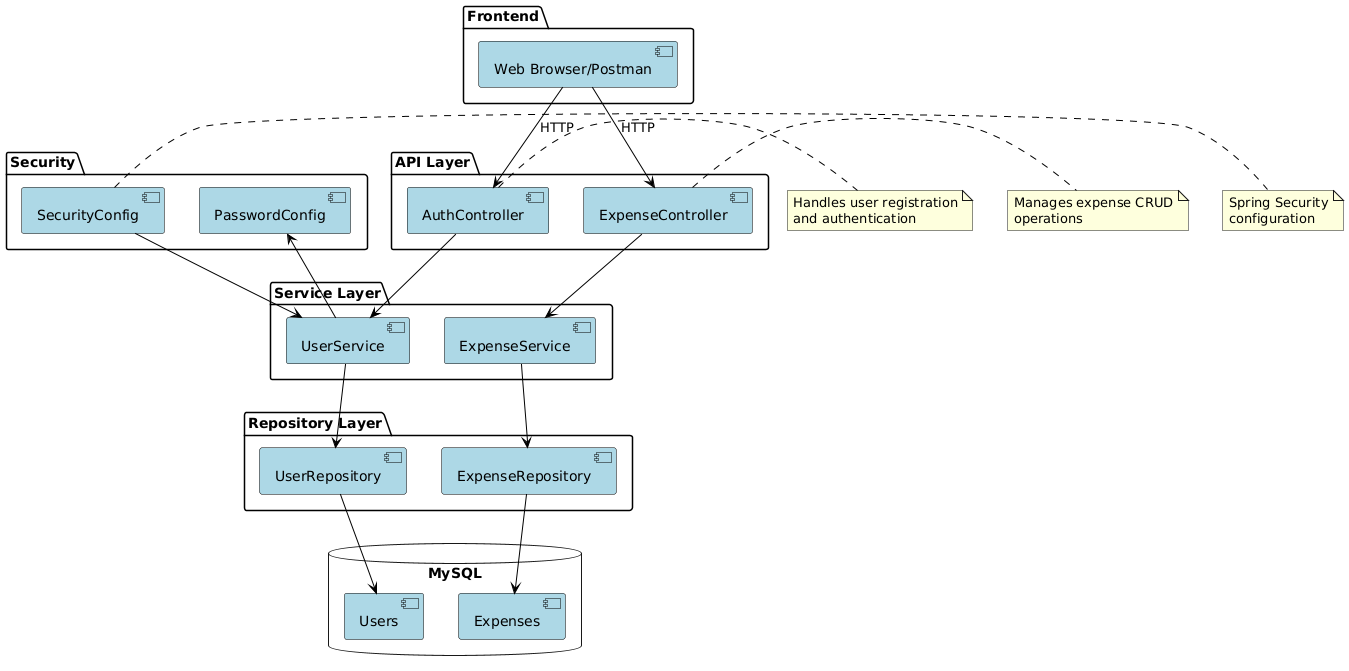

The diagram above was rendered by PlantUML. Its source (embedded in the PNG):
@startuml
' Define component styles
skinparam component {
    BackgroundColor LightBlue
    BorderColor Black
    ArrowColor Black
}

' Main Components
package "Frontend" {
    [Web Browser/Postman] as Client
}

package "API Layer" {
    [AuthController]
    [ExpenseController]
}

package "Service Layer" {
    [UserService]
    [ExpenseService]
}

package "Repository Layer" {
    [UserRepository]
    [ExpenseRepository]
}

package "Security" {
    [SecurityConfig]
    [PasswordConfig]
}

database "MySQL" {
    [Users]
    [Expenses]
}

' Define relationships
Client --> [AuthController] : HTTP
Client --> [ExpenseController] : HTTP

[AuthController] --> [UserService]
[ExpenseController] --> [ExpenseService]

[UserService] --> [UserRepository]
[ExpenseService] --> [ExpenseRepository]

[UserService] --> [PasswordConfig]
[SecurityConfig] --> [UserService]

[UserRepository] --> [Users]
[ExpenseRepository] --> [Expenses]

' Add notes
note right of [AuthController]
  Handles user registration
  and authentication
end note

note right of [ExpenseController]
  Manages expense CRUD
  operations
end note

note right of [SecurityConfig]
  Spring Security
  configuration
end note
@enduml